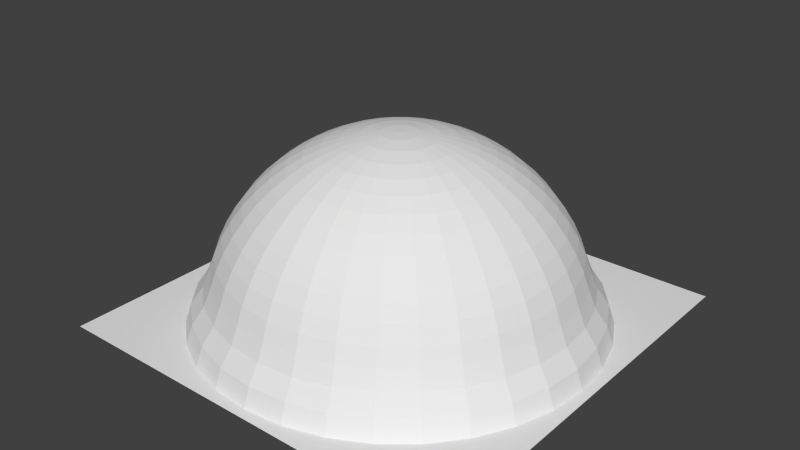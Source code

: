 # Source: empty_scene.blend  (saved by Blender 2.62.0; exported with 4.5.12 LTS)
import bpy
from mathutils import Matrix  # noqa: F401  (used for matrix-valued properties, if any)

bpy.ops.wm.read_factory_settings(use_empty=True)
scene = bpy.context.scene
scene.name = 'Scene'

# ---- collections
col_collection_1 = bpy.data.collections.new('Collection 1'); scene.collection.children.link(col_collection_1)
col_collection_2 = bpy.data.collections.new('Collection 2'); scene.collection.children.link(col_collection_2)

# ---- materials (node trees are filled in below, after node groups)
mat_groundmat = bpy.data.materials.new('GroundMat')
mat_groundmat.alpha_threshold = 0.0
mat_groundmat.use_transparent_shadow = False
mat_groundmat.roughness = 0.5
mat_skyboxmat = bpy.data.materials.new('SkyBoxMat')
mat_skyboxmat.alpha_threshold = 0.0
mat_skyboxmat.use_transparent_shadow = False
mat_skyboxmat.roughness = 0.5
mat_skyboxmat.line_color = (0.0, 0.0, 0.0, 1.0)

# ---- material node trees

# ---- world
world_world = bpy.data.worlds.new('World'); scene.world = world_world
world_world.color = (0.05088, 0.05088, 0.05088)
world_world.use_sun_shadow = False
world_world.sun_shadow_jitter_overblur = 0.0
world_world.cycles.sampling_method = 'MANUAL'
world_world.cycles.sample_map_resolution = 256

# ---- meshes
me_plane = bpy.data.meshes.new('Plane')
me_plane.from_pydata([(1.0, 1.0, 0.0), (1.0, -1.0, 0.0), (-1.0, -1.0, 0.0), (-1.0, 1.0, 0.0)], [], [(0, 3, 2, 1)])
me_plane.materials.append(mat_groundmat)
me_plane.use_remesh_preserve_volume = False
me_plane.use_remesh_preserve_attributes = False
me_plane.use_mirror_vertex_groups = False
me_plane.update()
me_sphere = bpy.data.meshes.new('Sphere')
me_sphere.from_pydata([(0.09802, 0.0, 0.9952), (0.773, 0.0, 0.6344), (1.074, 0.2137, -1.192e-07), (1.039, 0.2067, 0.1044), (0.9756, 0.1941, 0.1979), (0.9386, 0.1867, 0.2903), (0.9061, 0.1802, 0.3827), (0.865, 0.1721, 0.4714), (0.8155, 0.1622, 0.5556), (0.7582, 0.1508, 0.6344), (0.6935, 0.1379, 0.7071), (0.6222, 0.1238, 0.773), (0.5449, 0.1084, 0.8315), (0.4623, 0.09196, 0.8819), (0.3753, 0.07466, 0.9239), (0.2847, 0.05663, 0.9569), (0.1913, 0.03806, 0.9808), (0.09613, 0.01912, 0.9952), (0.09056, 0.03751, 0.9952), (0.1802, 0.07466, 0.9808), (0.2682, 0.1111, 0.9569), (0.3536, 0.1464, 0.9239), (0.4355, 0.1804, 0.8819), (0.5133, 0.2126, 0.8315), (0.5861, 0.2428, 0.773), (0.6533, 0.2706, 0.7071), (0.7142, 0.2958, 0.6344), (0.7682, 0.3182, 0.5556), (0.8148, 0.3375, 0.4714), (0.8536, 0.3536, 0.3827), (0.8841, 0.3662, 0.2903), (0.919, 0.3807, 0.1979), (0.9789, 0.4055, 0.1044), (1.012, 0.4192, -1.192e-07), (0.9108, 0.6086, -1.192e-07), (0.881, 0.5887, 0.1044), (0.8271, 0.5526, 0.1979), (0.7957, 0.5316, 0.2903), (0.7682, 0.5133, 0.3827), (0.7333, 0.49, 0.4714), (0.6913, 0.4619, 0.5556), (0.6427, 0.4295, 0.6344), (0.5879, 0.3928, 0.7071), (0.5275, 0.3525, 0.773), (0.4619, 0.3087, 0.8315), (0.392, 0.2619, 0.8819), (0.3182, 0.2126, 0.9239), (0.2414, 0.1613, 0.9569), (0.1622, 0.1084, 0.9808), (0.0815, 0.05446, 0.9952), (0.06931, 0.06931, 0.9952), (0.1379, 0.1379, 0.9808), (0.2053, 0.2053, 0.9569), (0.2706, 0.2706, 0.9239), (0.3333, 0.3333, 0.8819), (0.3928, 0.3928, 0.8315), (0.4486, 0.4486, 0.773), (0.5, 0.5, 0.7071), (0.5466, 0.5466, 0.6344), (0.5879, 0.5879, 0.5556), (0.6236, 0.6236, 0.4714), (0.6533, 0.6533, 0.3827), (0.6767, 0.6767, 0.2903), (0.7034, 0.7034, 0.1979), (0.7492, 0.7492, 0.1044), (0.7746, 0.7746, -1.192e-07), (0.6086, 0.9108, -1.192e-07), (0.5887, 0.881, 0.1044), (0.5526, 0.8271, 0.1979), (0.5316, 0.7957, 0.2903), (0.5133, 0.7682, 0.3827), (0.49, 0.7333, 0.4714), (0.4619, 0.6913, 0.5556), (0.4295, 0.6427, 0.6344), (0.3928, 0.5879, 0.7071), (0.3524, 0.5275, 0.773), (0.3087, 0.4619, 0.8315), (0.2619, 0.392, 0.8819), (0.2126, 0.3182, 0.9239), (0.1613, 0.2414, 0.9569), (0.1084, 0.1622, 0.9808), (0.05446, 0.0815, 0.9952), (0.03751, 0.09056, 0.9952), (0.07466, 0.1802, 0.9808), (0.1111, 0.2682, 0.9569), (0.1464, 0.3536, 0.9239), (0.1804, 0.4355, 0.8819), (0.2126, 0.5133, 0.8315), (0.2428, 0.5861, 0.773), (0.2706, 0.6533, 0.7071), (0.2958, 0.7142, 0.6344), (0.3182, 0.7682, 0.5556), (0.3375, 0.8148, 0.4714), (0.3536, 0.8536, 0.3827), (0.3662, 0.8841, 0.2903), (0.3807, 0.919, 0.1979), (0.4055, 0.9789, 0.1044), (0.4192, 1.012, -1.192e-07), (0.2137, 1.074, -1.192e-07), (0.2067, 1.039, 0.1044), (0.1941, 0.9756, 0.1979), (0.1867, 0.9386, 0.2903), (0.1802, 0.9061, 0.3827), (0.1721, 0.865, 0.4714), (0.1622, 0.8155, 0.5556), (0.1508, 0.7582, 0.6344), (0.1379, 0.6935, 0.7071), (0.1238, 0.6222, 0.773), (0.1084, 0.5449, 0.8315), (0.09196, 0.4623, 0.8819), (0.07466, 0.3753, 0.9239), (0.05663, 0.2847, 0.9569), (0.03806, 0.1913, 0.9808), (0.01912, 0.09613, 0.9952), (0.0, 0.09802, 0.9952), (-1.118e-08, 0.1951, 0.9808), (-2.235e-08, 0.2903, 0.9569), (-2.235e-08, 0.3827, 0.9239), (-4.47e-08, 0.4714, 0.8819), (-5.215e-08, 0.5556, 0.8315), (-2.235e-08, 0.6344, 0.773), (1.49e-08, 0.7071, 0.7071), (-7.451e-08, 0.773, 0.6344), (-8.941e-08, 0.8315, 0.5556), (-2.98e-08, 0.8819, 0.4714), (4.47e-08, 0.9239, 0.3827), (-8.941e-08, 0.9569, 0.2903), (-9.184e-08, 0.9947, 0.1979), (1.056e-08, 1.06, 0.1044), (-1.874e-07, 1.095, -1.192e-07), (-0.2137, 1.074, -1.192e-07), (-0.2067, 1.039, 0.1044), (-0.1941, 0.9756, 0.1979), (-0.1867, 0.9386, 0.2903), (-0.1802, 0.9061, 0.3827), (-0.1721, 0.865, 0.4714), (-0.1622, 0.8155, 0.5556), (-0.1508, 0.7582, 0.6344), (-0.1379, 0.6935, 0.7071), (-0.1238, 0.6222, 0.773), (-0.1084, 0.5449, 0.8315), (-0.09196, 0.4623, 0.8819), (-0.07466, 0.3753, 0.9239), (-0.05663, 0.2847, 0.9569), (-0.03806, 0.1913, 0.9808), (-0.01912, 0.09613, 0.9952), (-0.03751, 0.09056, 0.9952), (-0.07466, 0.1802, 0.9808), (-0.1111, 0.2682, 0.9569), (-0.1464, 0.3536, 0.9239), (-0.1804, 0.4355, 0.8819), (-0.2126, 0.5133, 0.8315), (-0.2428, 0.5861, 0.773), (-0.2706, 0.6533, 0.7071), (-0.2958, 0.7142, 0.6344), (-0.3182, 0.7682, 0.5556), (-0.3375, 0.8148, 0.4714), (-0.3536, 0.8536, 0.3827), (-0.3662, 0.8841, 0.2903), (-0.3807, 0.919, 0.1979), (-0.4055, 0.9789, 0.1044), (-0.4192, 1.012, -1.192e-07), (-0.6086, 0.9108, -1.192e-07), (-0.5887, 0.881, 0.1044), (-0.5526, 0.8271, 0.1979), (-0.5316, 0.7957, 0.2903), (-0.5133, 0.7682, 0.3827), (-0.49, 0.7333, 0.4714), (-0.4619, 0.6913, 0.5556), (-0.4295, 0.6427, 0.6344), (-0.3928, 0.5879, 0.7071), (-0.3524, 0.5275, 0.773), (-0.3087, 0.4619, 0.8315), (-0.2619, 0.392, 0.8819), (-0.2126, 0.3182, 0.9239), (-0.1613, 0.2414, 0.9569), (-0.1084, 0.1622, 0.9808), (-0.05446, 0.0815, 0.9952), (-0.06931, 0.06931, 0.9952), (-0.1379, 0.1379, 0.9808), (-0.2053, 0.2053, 0.9569), (-0.2706, 0.2706, 0.9239), (-0.3333, 0.3333, 0.8819), (-0.3928, 0.3928, 0.8315), (-0.4486, 0.4486, 0.773), (-0.5, 0.5, 0.7071), (-0.5466, 0.5466, 0.6344), (-0.5879, 0.5879, 0.5556), (-0.6236, 0.6236, 0.4714), (-0.6533, 0.6533, 0.3827), (-0.6767, 0.6767, 0.2903), (-0.7034, 0.7034, 0.1979), (-0.7492, 0.7492, 0.1044), (-0.7746, 0.7746, -1.192e-07), (-0.9108, 0.6086, -1.192e-07), (-0.881, 0.5887, 0.1044), (-0.8271, 0.5526, 0.1979), (-0.7957, 0.5316, 0.2903), (-0.7682, 0.5133, 0.3827), (-0.7333, 0.49, 0.4714), (-0.6913, 0.4619, 0.5556), (-0.6427, 0.4295, 0.6344), (-0.5879, 0.3928, 0.7071), (-0.5275, 0.3524, 0.773), (-0.4619, 0.3087, 0.8315), (-0.392, 0.2619, 0.8819), (-0.3182, 0.2126, 0.9239), (-0.2414, 0.1613, 0.9569), (-0.1622, 0.1084, 0.9808), (-0.0815, 0.05446, 0.9952), (-0.09056, 0.03751, 0.9952), (-0.1802, 0.07466, 0.9808), (-0.2682, 0.1111, 0.9569), (-0.3536, 0.1464, 0.9239), (-0.4355, 0.1804, 0.8819), (-0.5133, 0.2126, 0.8315), (-0.5861, 0.2428, 0.773), (-0.6533, 0.2706, 0.7071), (-0.7142, 0.2958, 0.6344), (-0.7682, 0.3182, 0.5556), (-0.8148, 0.3375, 0.4714), (-0.8536, 0.3536, 0.3827), (-0.8841, 0.3662, 0.2903), (-0.919, 0.3807, 0.1979), (-0.9789, 0.4055, 0.1044), (-1.012, 0.4192, -1.192e-07), (-1.074, 0.2137, -1.192e-07), (-1.039, 0.2067, 0.1044), (-0.9756, 0.1941, 0.1979), (-0.9386, 0.1867, 0.2903), (-0.9061, 0.1802, 0.3827), (-0.865, 0.1721, 0.4714), (-0.8155, 0.1622, 0.5556), (-0.7582, 0.1508, 0.6344), (-0.6935, 0.1379, 0.7071), (-0.6222, 0.1238, 0.773), (-0.5449, 0.1084, 0.8315), (-0.4623, 0.09196, 0.8819), (-0.3753, 0.07466, 0.9239), (-0.2847, 0.05663, 0.9569), (-0.1913, 0.03806, 0.9808), (-0.09613, 0.01912, 0.9952), (-0.09802, -9.313e-09, 0.9952), (-0.1951, -7.451e-09, 0.9808), (-0.2903, -2.608e-08, 0.9569), (-0.3827, -5.215e-08, 0.9239), (-0.4714, -5.96e-08, 0.8819), (-0.5556, -9.686e-08, 0.8315), (-0.6344, -1.49e-08, 0.773), (-0.7071, -1.49e-08, 0.7071), (-0.773, -1.043e-07, 0.6344), (-0.8315, -1.043e-07, 0.5556), (-0.8819, -1.49e-08, 0.4714), (-0.9239, 2.98e-08, 0.3827), (-0.9569, -1.639e-07, 0.2903), (-0.9947, -1.394e-07, 0.1979), (-1.06, -1.264e-07, 0.1044), (-1.095, -3.818e-07, -1.192e-07), (-1.074, -0.2137, -1.192e-07), (-1.039, -0.2067, 0.1044), (-0.9756, -0.1941, 0.1979), (-0.9386, -0.1867, 0.2903), (-0.9061, -0.1802, 0.3827), (-0.865, -0.1721, 0.4714), (-0.8155, -0.1622, 0.5556), (-0.7582, -0.1508, 0.6344), (-0.6935, -0.1379, 0.7071), (-0.6222, -0.1238, 0.773), (-0.5449, -0.1084, 0.8315), (-0.4623, -0.09196, 0.8819), (-0.3753, -0.07466, 0.9239), (-0.2847, -0.05663, 0.9569), (-0.1913, -0.03806, 0.9808), (-0.09613, -0.01912, 0.9952), (-0.09056, -0.03751, 0.9952), (-0.1802, -0.07466, 0.9808), (-0.2682, -0.1111, 0.9569), (-0.3536, -0.1464, 0.9239), (-0.4355, -0.1804, 0.8819), (-0.5133, -0.2126, 0.8315), (-0.5861, -0.2428, 0.773), (-0.6533, -0.2706, 0.7071), (-0.7142, -0.2958, 0.6344), (-0.7682, -0.3182, 0.5556), (-0.8148, -0.3375, 0.4714), (-0.8536, -0.3536, 0.3827), (-0.8841, -0.3662, 0.2903), (-0.919, -0.3807, 0.1979), (-0.9789, -0.4055, 0.1044), (-1.012, -0.4192, -1.192e-07), (-0.9108, -0.6086, -1.192e-07), (-0.881, -0.5887, 0.1044), (-0.8271, -0.5526, 0.1979), (-0.7957, -0.5316, 0.2903), (-0.7682, -0.5133, 0.3827), (-0.7333, -0.49, 0.4714), (-0.6913, -0.4619, 0.5556), (-0.6427, -0.4295, 0.6344), (-0.5879, -0.3928, 0.7071), (-0.5275, -0.3524, 0.773), (-0.4619, -0.3087, 0.8315), (-0.392, -0.2619, 0.8819), (-0.3182, -0.2126, 0.9239), (-0.2414, -0.1613, 0.9569), (-0.1622, -0.1084, 0.9808), (-0.0815, -0.05446, 0.9952), (-0.06931, -0.06931, 0.9952), (-0.1379, -0.1379, 0.9808), (-0.2053, -0.2053, 0.9569), (-0.2706, -0.2706, 0.9239), (-0.3333, -0.3333, 0.8819), (-0.3928, -0.3928, 0.8315), (-0.4486, -0.4486, 0.773), (-0.5, -0.5, 0.7071), (-0.5466, -0.5466, 0.6344), (-0.5879, -0.5879, 0.5556), (-0.6236, -0.6236, 0.4714), (-0.6533, -0.6533, 0.3827), (-0.6767, -0.6767, 0.2903), (-0.7034, -0.7034, 0.1979), (-0.7492, -0.7492, 0.1044), (-0.7746, -0.7746, -1.192e-07), (-0.6086, -0.9108, -1.192e-07), (-0.5887, -0.881, 0.1044), (-0.5526, -0.8271, 0.1979), (-0.5316, -0.7957, 0.2903), (-0.5133, -0.7682, 0.3827), (-0.49, -0.7333, 0.4714), (-0.4619, -0.6913, 0.5556), (-0.4295, -0.6427, 0.6344), (-0.3928, -0.5879, 0.7071), (-0.3524, -0.5275, 0.773), (-0.3087, -0.4619, 0.8315), (-0.2619, -0.392, 0.8819), (-0.2126, -0.3182, 0.9239), (-0.1613, -0.2414, 0.9569), (-0.1084, -0.1622, 0.9808), (-0.05446, -0.0815, 0.9952), (-0.03751, -0.09056, 0.9952), (-0.07466, -0.1802, 0.9808), (-0.1111, -0.2682, 0.9569), (-0.1464, -0.3536, 0.9239), (-0.1804, -0.4355, 0.8819), (-0.2126, -0.5133, 0.8315), (-0.2428, -0.5861, 0.773), (-0.2706, -0.6533, 0.7071), (-0.2958, -0.7142, 0.6344), (-0.3182, -0.7682, 0.5556), (-0.3375, -0.8148, 0.4714), (-0.3536, -0.8536, 0.3827), (-0.3662, -0.8841, 0.2903), (-0.3807, -0.919, 0.1979), (-0.4055, -0.9789, 0.1044), (-0.4192, -1.012, -1.192e-07), (-0.2137, -1.074, -1.192e-07), (-0.2067, -1.039, 0.1044), (-0.1941, -0.9756, 0.1979), (-0.1867, -0.9386, 0.2903), (-0.1802, -0.9061, 0.3827), (-0.1721, -0.865, 0.4714), (-0.1622, -0.8155, 0.5556), (-0.1508, -0.7582, 0.6344), (-0.1379, -0.6935, 0.7071), (-0.1238, -0.6222, 0.773), (-0.1084, -0.5449, 0.8315), (-0.09196, -0.4623, 0.8819), (-0.07466, -0.3753, 0.9239), (-0.05663, -0.2847, 0.9569), (-0.03806, -0.1913, 0.9808), (-0.01912, -0.09613, 0.9952), (0.0, 0.0, 1.0), (1.863e-08, -0.09802, 0.9952), (1.863e-08, -0.1951, 0.9808), (5.215e-08, -0.2903, 0.9569), (5.215e-08, -0.3827, 0.9239), (9.686e-08, -0.4714, 0.8819), (1.49e-07, -0.5556, 0.8315), (5.96e-08, -0.6344, 0.773), (2.98e-08, -0.7071, 0.7071), (1.341e-07, -0.773, 0.6344), (1.639e-07, -0.8315, 0.5556), (8.941e-08, -0.8819, 0.4714), (1.49e-08, -0.9239, 0.3827), (1.937e-07, -0.9569, 0.2903), (2.709e-07, -0.9947, 0.1979), (1.692e-07, -1.06, 0.1044), (4.819e-07, -1.095, -1.192e-07), (0.2137, -1.074, -1.192e-07), (0.2067, -1.039, 0.1044), (0.1941, -0.9756, 0.1979), (0.1867, -0.9386, 0.2903), (0.1802, -0.9061, 0.3827), (0.1721, -0.865, 0.4714), (0.1622, -0.8155, 0.5556), (0.1508, -0.7582, 0.6344), (0.1379, -0.6935, 0.7071), (0.1238, -0.6222, 0.773), (0.1084, -0.5449, 0.8315), (0.09196, -0.4623, 0.8819), (0.07466, -0.3753, 0.9239), (0.05663, -0.2847, 0.9569), (0.03806, -0.1913, 0.9808), (0.01912, -0.09613, 0.9952), (0.03751, -0.09056, 0.9952), (0.07466, -0.1802, 0.9808), (0.1111, -0.2682, 0.9569), (0.1464, -0.3536, 0.9239), (0.1804, -0.4355, 0.8819), (0.2126, -0.5133, 0.8315), (0.2428, -0.5861, 0.773), (0.2706, -0.6533, 0.7071), (0.2958, -0.7142, 0.6344), (0.3182, -0.7682, 0.5556), (0.3375, -0.8148, 0.4714), (0.3536, -0.8536, 0.3827), (0.3662, -0.8841, 0.2903), (0.3807, -0.919, 0.1979), (0.4055, -0.9789, 0.1044), (0.4192, -1.012, -1.192e-07), (0.6086, -0.9108, -1.192e-07), (0.5887, -0.881, 0.1044), (0.5526, -0.8271, 0.1979), (0.5316, -0.7957, 0.2903), (0.5133, -0.7682, 0.3827), (0.49, -0.7333, 0.4714), (0.4619, -0.6913, 0.5556), (0.4295, -0.6427, 0.6344), (0.3928, -0.5879, 0.7071), (0.3524, -0.5275, 0.773), (0.3087, -0.4619, 0.8315), (0.2619, -0.392, 0.8819), (0.2126, -0.3182, 0.9239), (0.1613, -0.2414, 0.9569), (0.1084, -0.1622, 0.9808), (0.05446, -0.0815, 0.9952), (0.06931, -0.06931, 0.9952), (0.1379, -0.1379, 0.9808), (0.2053, -0.2053, 0.9569), (0.2706, -0.2706, 0.9239), (0.3333, -0.3333, 0.8819), (0.3928, -0.3928, 0.8315), (0.4486, -0.4486, 0.773), (0.5, -0.5, 0.7071), (0.5466, -0.5466, 0.6344), (0.5879, -0.5879, 0.5556), (0.6236, -0.6236, 0.4714), (0.6533, -0.6533, 0.3827), (0.6767, -0.6767, 0.2903), (0.7034, -0.7033, 0.1979), (0.7492, -0.7492, 0.1044), (0.7746, -0.7746, -1.192e-07), (0.9108, -0.6086, -1.192e-07), (0.881, -0.5887, 0.1044), (0.8271, -0.5526, 0.1979), (0.7957, -0.5316, 0.2903), (0.7682, -0.5133, 0.3827), (0.7333, -0.49, 0.4714), (0.6913, -0.4619, 0.5556), (0.6427, -0.4295, 0.6344), (0.5879, -0.3928, 0.7071), (0.5275, -0.3524, 0.773), (0.4619, -0.3087, 0.8315), (0.392, -0.2619, 0.8819), (0.3182, -0.2126, 0.9239), (0.2414, -0.1613, 0.9569), (0.1622, -0.1084, 0.9808), (0.0815, -0.05446, 0.9952), (0.09056, -0.03751, 0.9952), (0.1802, -0.07466, 0.9808), (0.2682, -0.1111, 0.9569), (0.3536, -0.1464, 0.9239), (0.4355, -0.1804, 0.8819), (0.5133, -0.2126, 0.8315), (0.5861, -0.2428, 0.773), (0.6533, -0.2706, 0.7071), (0.7142, -0.2958, 0.6344), (0.7682, -0.3182, 0.5556), (0.8148, -0.3375, 0.4714), (0.8536, -0.3536, 0.3827), (0.8841, -0.3662, 0.2903), (0.919, -0.3807, 0.1979), (0.9789, -0.4055, 0.1044), (1.012, -0.4192, -1.192e-07), (1.074, -0.2137, -1.192e-07), (1.039, -0.2067, 0.1044), (0.9756, -0.1941, 0.1979), (0.9386, -0.1867, 0.2903), (0.9061, -0.1802, 0.3827), (0.865, -0.1721, 0.4714), (0.8155, -0.1622, 0.5556), (0.7582, -0.1508, 0.6344), (0.6935, -0.1379, 0.7071), (0.6222, -0.1238, 0.773), (0.5449, -0.1084, 0.8315), (0.4623, -0.09196, 0.8819), (0.3753, -0.07466, 0.9239), (0.2847, -0.05663, 0.9569), (0.1913, -0.03806, 0.9808), (0.09613, -0.01912, 0.9952), (0.1951, 1.49e-08, 0.9808), (0.2903, 6.706e-08, 0.9569), (0.3827, 6.706e-08, 0.9239), (0.4714, 8.941e-08, 0.8819), (0.5556, 2.161e-07, 0.8315), (0.6344, 9.686e-08, 0.773), (0.7071, 8.941e-08, 0.7071), (0.8315, 2.235e-07, 0.5556), (0.8819, 1.341e-07, 0.4714), (0.9239, 5.96e-08, 0.3827), (0.9569, 2.831e-07, 0.2903), (0.9947, 2.838e-07, 0.1979), (1.06, 1.75e-07, 0.1044), (1.095, 4.997e-07, -1.192e-07)], [], [(511, 512, 2, 3), (510, 511, 3, 4), (509, 510, 4, 5), (508, 509, 5, 6), (507, 508, 6, 7), (506, 507, 7, 8), (1, 506, 8, 9), (505, 1, 9, 10), (504, 505, 10, 11), (503, 504, 11, 12), (502, 503, 12, 13), (501, 502, 13, 14), (500, 501, 14, 15), (499, 500, 15, 16), (0, 499, 16, 17), (370, 0, 17), (370, 17, 18), (17, 16, 19, 18), (16, 15, 20, 19), (15, 14, 21, 20), (14, 13, 22, 21), (13, 12, 23, 22), (12, 11, 24, 23), (11, 10, 25, 24), (10, 9, 26, 25), (9, 8, 27, 26), (8, 7, 28, 27), (7, 6, 29, 28), (6, 5, 30, 29), (5, 4, 31, 30), (4, 3, 32, 31), (3, 2, 33, 32), (32, 33, 34, 35), (31, 32, 35, 36), (30, 31, 36, 37), (29, 30, 37, 38), (28, 29, 38, 39), (27, 28, 39, 40), (26, 27, 40, 41), (25, 26, 41, 42), (24, 25, 42, 43), (23, 24, 43, 44), (22, 23, 44, 45), (21, 22, 45, 46), (20, 21, 46, 47), (19, 20, 47, 48), (18, 19, 48, 49), (370, 18, 49), (370, 49, 50), (49, 48, 51, 50), (48, 47, 52, 51), (47, 46, 53, 52), (46, 45, 54, 53), (45, 44, 55, 54), (44, 43, 56, 55), (43, 42, 57, 56), (42, 41, 58, 57), (41, 40, 59, 58), (40, 39, 60, 59), (39, 38, 61, 60), (38, 37, 62, 61), (37, 36, 63, 62), (36, 35, 64, 63), (35, 34, 65, 64), (64, 65, 66, 67), (63, 64, 67, 68), (62, 63, 68, 69), (61, 62, 69, 70), (60, 61, 70, 71), (59, 60, 71, 72), (58, 59, 72, 73), (57, 58, 73, 74), (56, 57, 74, 75), (55, 56, 75, 76), (54, 55, 76, 77), (53, 54, 77, 78), (52, 53, 78, 79), (51, 52, 79, 80), (50, 51, 80, 81), (370, 50, 81), (370, 81, 82), (81, 80, 83, 82), (80, 79, 84, 83), (79, 78, 85, 84), (78, 77, 86, 85), (77, 76, 87, 86), (76, 75, 88, 87), (75, 74, 89, 88), (74, 73, 90, 89), (73, 72, 91, 90), (72, 71, 92, 91), (71, 70, 93, 92), (70, 69, 94, 93), (69, 68, 95, 94), (68, 67, 96, 95), (67, 66, 97, 96), (96, 97, 98, 99), (95, 96, 99, 100), (94, 95, 100, 101), (93, 94, 101, 102), (92, 93, 102, 103), (91, 92, 103, 104), (90, 91, 104, 105), (89, 90, 105, 106), (88, 89, 106, 107), (87, 88, 107, 108), (86, 87, 108, 109), (85, 86, 109, 110), (84, 85, 110, 111), (83, 84, 111, 112), (82, 83, 112, 113), (370, 82, 113), (370, 113, 114), (113, 112, 115, 114), (112, 111, 116, 115), (111, 110, 117, 116), (110, 109, 118, 117), (109, 108, 119, 118), (108, 107, 120, 119), (107, 106, 121, 120), (106, 105, 122, 121), (105, 104, 123, 122), (104, 103, 124, 123), (103, 102, 125, 124), (102, 101, 126, 125), (101, 100, 127, 126), (100, 99, 128, 127), (99, 98, 129, 128), (128, 129, 130, 131), (127, 128, 131, 132), (126, 127, 132, 133), (125, 126, 133, 134), (124, 125, 134, 135), (123, 124, 135, 136), (122, 123, 136, 137), (121, 122, 137, 138), (120, 121, 138, 139), (119, 120, 139, 140), (118, 119, 140, 141), (117, 118, 141, 142), (116, 117, 142, 143), (115, 116, 143, 144), (114, 115, 144, 145), (370, 114, 145), (370, 145, 146), (145, 144, 147, 146), (144, 143, 148, 147), (143, 142, 149, 148), (142, 141, 150, 149), (141, 140, 151, 150), (140, 139, 152, 151), (139, 138, 153, 152), (138, 137, 154, 153), (137, 136, 155, 154), (136, 135, 156, 155), (135, 134, 157, 156), (134, 133, 158, 157), (133, 132, 159, 158), (132, 131, 160, 159), (131, 130, 161, 160), (160, 161, 162, 163), (159, 160, 163, 164), (158, 159, 164, 165), (157, 158, 165, 166), (156, 157, 166, 167), (155, 156, 167, 168), (154, 155, 168, 169), (153, 154, 169, 170), (152, 153, 170, 171), (151, 152, 171, 172), (150, 151, 172, 173), (149, 150, 173, 174), (148, 149, 174, 175), (147, 148, 175, 176), (146, 147, 176, 177), (370, 146, 177), (370, 177, 178), (177, 176, 179, 178), (176, 175, 180, 179), (175, 174, 181, 180), (174, 173, 182, 181), (173, 172, 183, 182), (172, 171, 184, 183), (171, 170, 185, 184), (170, 169, 186, 185), (169, 168, 187, 186), (168, 167, 188, 187), (167, 166, 189, 188), (166, 165, 190, 189), (165, 164, 191, 190), (164, 163, 192, 191), (163, 162, 193, 192), (192, 193, 194, 195), (191, 192, 195, 196), (190, 191, 196, 197), (189, 190, 197, 198), (188, 189, 198, 199), (187, 188, 199, 200), (186, 187, 200, 201), (185, 186, 201, 202), (184, 185, 202, 203), (183, 184, 203, 204), (182, 183, 204, 205), (181, 182, 205, 206), (180, 181, 206, 207), (179, 180, 207, 208), (178, 179, 208, 209), (370, 178, 209), (370, 209, 210), (209, 208, 211, 210), (208, 207, 212, 211), (207, 206, 213, 212), (206, 205, 214, 213), (205, 204, 215, 214), (204, 203, 216, 215), (203, 202, 217, 216), (202, 201, 218, 217), (201, 200, 219, 218), (200, 199, 220, 219), (199, 198, 221, 220), (198, 197, 222, 221), (197, 196, 223, 222), (196, 195, 224, 223), (195, 194, 225, 224), (224, 225, 226, 227), (223, 224, 227, 228), (222, 223, 228, 229), (221, 222, 229, 230), (220, 221, 230, 231), (219, 220, 231, 232), (218, 219, 232, 233), (217, 218, 233, 234), (216, 217, 234, 235), (215, 216, 235, 236), (214, 215, 236, 237), (213, 214, 237, 238), (212, 213, 238, 239), (211, 212, 239, 240), (210, 211, 240, 241), (370, 210, 241), (370, 241, 242), (241, 240, 243, 242), (240, 239, 244, 243), (239, 238, 245, 244), (238, 237, 246, 245), (237, 236, 247, 246), (236, 235, 248, 247), (235, 234, 249, 248), (234, 233, 250, 249), (233, 232, 251, 250), (232, 231, 252, 251), (231, 230, 253, 252), (230, 229, 254, 253), (229, 228, 255, 254), (228, 227, 256, 255), (227, 226, 257, 256), (256, 257, 258, 259), (255, 256, 259, 260), (254, 255, 260, 261), (253, 254, 261, 262), (252, 253, 262, 263), (251, 252, 263, 264), (250, 251, 264, 265), (249, 250, 265, 266), (248, 249, 266, 267), (247, 248, 267, 268), (246, 247, 268, 269), (245, 246, 269, 270), (244, 245, 270, 271), (243, 244, 271, 272), (242, 243, 272, 273), (370, 242, 273), (370, 273, 274), (273, 272, 275, 274), (272, 271, 276, 275), (271, 270, 277, 276), (270, 269, 278, 277), (269, 268, 279, 278), (268, 267, 280, 279), (267, 266, 281, 280), (266, 265, 282, 281), (265, 264, 283, 282), (264, 263, 284, 283), (263, 262, 285, 284), (262, 261, 286, 285), (261, 260, 287, 286), (260, 259, 288, 287), (259, 258, 289, 288), (288, 289, 290, 291), (287, 288, 291, 292), (286, 287, 292, 293), (285, 286, 293, 294), (284, 285, 294, 295), (283, 284, 295, 296), (282, 283, 296, 297), (281, 282, 297, 298), (280, 281, 298, 299), (279, 280, 299, 300), (278, 279, 300, 301), (277, 278, 301, 302), (276, 277, 302, 303), (275, 276, 303, 304), (274, 275, 304, 305), (370, 274, 305), (370, 305, 306), (305, 304, 307, 306), (304, 303, 308, 307), (303, 302, 309, 308), (302, 301, 310, 309), (301, 300, 311, 310), (300, 299, 312, 311), (299, 298, 313, 312), (298, 297, 314, 313), (297, 296, 315, 314), (296, 295, 316, 315), (295, 294, 317, 316), (294, 293, 318, 317), (293, 292, 319, 318), (292, 291, 320, 319), (291, 290, 321, 320), (320, 321, 322, 323), (319, 320, 323, 324), (318, 319, 324, 325), (317, 318, 325, 326), (316, 317, 326, 327), (315, 316, 327, 328), (314, 315, 328, 329), (313, 314, 329, 330), (312, 313, 330, 331), (311, 312, 331, 332), (310, 311, 332, 333), (309, 310, 333, 334), (308, 309, 334, 335), (307, 308, 335, 336), (306, 307, 336, 337), (370, 306, 337), (370, 337, 338), (337, 336, 339, 338), (336, 335, 340, 339), (335, 334, 341, 340), (334, 333, 342, 341), (333, 332, 343, 342), (332, 331, 344, 343), (331, 330, 345, 344), (330, 329, 346, 345), (329, 328, 347, 346), (328, 327, 348, 347), (327, 326, 349, 348), (326, 325, 350, 349), (325, 324, 351, 350), (324, 323, 352, 351), (323, 322, 353, 352), (352, 353, 354, 355), (351, 352, 355, 356), (350, 351, 356, 357), (349, 350, 357, 358), (348, 349, 358, 359), (347, 348, 359, 360), (346, 347, 360, 361), (345, 346, 361, 362), (344, 345, 362, 363), (343, 344, 363, 364), (342, 343, 364, 365), (341, 342, 365, 366), (340, 341, 366, 367), (339, 340, 367, 368), (338, 339, 368, 369), (370, 338, 369), (370, 369, 371), (369, 368, 372, 371), (368, 367, 373, 372), (367, 366, 374, 373), (366, 365, 375, 374), (365, 364, 376, 375), (364, 363, 377, 376), (363, 362, 378, 377), (362, 361, 379, 378), (361, 360, 380, 379), (360, 359, 381, 380), (359, 358, 382, 381), (358, 357, 383, 382), (357, 356, 384, 383), (356, 355, 385, 384), (355, 354, 386, 385), (385, 386, 387, 388), (384, 385, 388, 389), (383, 384, 389, 390), (382, 383, 390, 391), (381, 382, 391, 392), (380, 381, 392, 393), (379, 380, 393, 394), (378, 379, 394, 395), (377, 378, 395, 396), (376, 377, 396, 397), (375, 376, 397, 398), (374, 375, 398, 399), (373, 374, 399, 400), (372, 373, 400, 401), (371, 372, 401, 402), (370, 371, 402), (370, 402, 403), (402, 401, 404, 403), (401, 400, 405, 404), (400, 399, 406, 405), (399, 398, 407, 406), (398, 397, 408, 407), (397, 396, 409, 408), (396, 395, 410, 409), (395, 394, 411, 410), (394, 393, 412, 411), (393, 392, 413, 412), (392, 391, 414, 413), (391, 390, 415, 414), (390, 389, 416, 415), (389, 388, 417, 416), (388, 387, 418, 417), (417, 418, 419, 420), (416, 417, 420, 421), (415, 416, 421, 422), (414, 415, 422, 423), (413, 414, 423, 424), (412, 413, 424, 425), (411, 412, 425, 426), (410, 411, 426, 427), (409, 410, 427, 428), (408, 409, 428, 429), (407, 408, 429, 430), (406, 407, 430, 431), (405, 406, 431, 432), (404, 405, 432, 433), (403, 404, 433, 434), (370, 403, 434), (370, 434, 435), (434, 433, 436, 435), (433, 432, 437, 436), (432, 431, 438, 437), (431, 430, 439, 438), (430, 429, 440, 439), (429, 428, 441, 440), (428, 427, 442, 441), (427, 426, 443, 442), (426, 425, 444, 443), (425, 424, 445, 444), (424, 423, 446, 445), (423, 422, 447, 446), (422, 421, 448, 447), (421, 420, 449, 448), (420, 419, 450, 449), (449, 450, 451, 452), (448, 449, 452, 453), (447, 448, 453, 454), (446, 447, 454, 455), (445, 446, 455, 456), (444, 445, 456, 457), (443, 444, 457, 458), (442, 443, 458, 459), (441, 442, 459, 460), (440, 441, 460, 461), (439, 440, 461, 462), (438, 439, 462, 463), (437, 438, 463, 464), (436, 437, 464, 465), (435, 436, 465, 466), (370, 435, 466), (370, 466, 467), (466, 465, 468, 467), (465, 464, 469, 468), (464, 463, 470, 469), (463, 462, 471, 470), (462, 461, 472, 471), (461, 460, 473, 472), (460, 459, 474, 473), (459, 458, 475, 474), (458, 457, 476, 475), (457, 456, 477, 476), (456, 455, 478, 477), (455, 454, 479, 478), (454, 453, 480, 479), (453, 452, 481, 480), (452, 451, 482, 481), (481, 482, 483, 484), (480, 481, 484, 485), (479, 480, 485, 486), (478, 479, 486, 487), (477, 478, 487, 488), (476, 477, 488, 489), (475, 476, 489, 490), (474, 475, 490, 491), (473, 474, 491, 492), (472, 473, 492, 493), (471, 472, 493, 494), (470, 471, 494, 495), (469, 470, 495, 496), (468, 469, 496, 497), (467, 468, 497, 498), (370, 467, 498), (498, 0, 370), (499, 0, 498, 497), (497, 496, 500, 499), (496, 495, 501, 500), (495, 494, 502, 501), (494, 493, 503, 502), (493, 492, 504, 503), (492, 491, 505, 504), (491, 490, 1, 505), (490, 489, 506, 1), (489, 488, 507, 506), (488, 487, 508, 507), (487, 486, 509, 508), (486, 485, 510, 509), (485, 484, 511, 510), (484, 483, 512, 511)])
me_sphere.materials.append(mat_skyboxmat)
me_sphere.use_remesh_preserve_volume = False
me_sphere.use_remesh_preserve_attributes = False
me_sphere.use_mirror_vertex_groups = False
me_sphere.update()

# ---- objects
ob_plane = bpy.data.objects.new('Plane', me_plane)
ob_sphere = bpy.data.objects.new('Sphere', me_sphere)

# ---- transforms, parenting, visibility, modifiers, constraints
ob_plane.location = (0.0, 0.0, 0.0)
ob_plane.scale = (26.39, 26.39, 26.39)
ob_plane.lineart.crease_threshold = 0.0
ob_sphere.location = (0.0, 0.0, 0.0)
ob_sphere.scale = (22.99, 22.99, 22.99)
ob_sphere.lineart.crease_threshold = 0.0

# ---- collection membership
col_collection_1.objects.link(ob_plane)
col_collection_2.objects.link(ob_sphere)

# ---- scene / render settings (as saved in the file)
scene.frame_start = 1; scene.frame_end = 100; scene.frame_set(1)
scene.render.engine = 'BLENDER_EEVEE_NEXT'
scene.render.image_settings.color_mode = 'RGB'
scene.render.image_settings.compression = 90
scene.render.resolution_percentage = 50
scene.render.dither_intensity = 0.0
scene.render.bake_margin = 2
scene.render.bake_bias = 0.0
scene.cycles.use_denoising = False
scene.cycles.samples = 10
scene.cycles.sampling_pattern = 'TABULATED_SOBOL'
scene.cycles.light_sampling_threshold = 0.0
scene.cycles.use_adaptive_sampling = False
scene.cycles.use_light_tree = False
scene.cycles.blur_glossy = 0.0
scene.cycles.volume_bounces = 1
scene.cycles.pixel_filter_type = 'GAUSSIAN'
scene.cycles.sample_clamp_indirect = 0.0
scene.view_settings.view_transform = 'Standard'
bpy.context.view_layer.update()

# ---- added for rendering (the .blend has no active camera and no usable light): camera, sun
cam_auto = bpy.data.cameras.new('AutoCamera')
cam_auto.lens = 50.0
cam_auto.sensor_width = 36.0
cam_auto.clip_end = 1268.37
ob_auto_camera = bpy.data.objects.new('AutoCamera', cam_auto)
scene.collection.objects.link(ob_auto_camera)
ob_auto_camera.location = (72.2724, -86.7268, 69.3136)
ob_auto_camera.rotation_euler = (1.09748, -7.21219e-08, 0.694738)
scene.camera = ob_auto_camera
light_auto_sun = bpy.data.lights.new('AutoSun', 'SUN')
light_auto_sun.energy = 3.0
light_auto_sun.angle = 0.0523599
ob_auto_sun = bpy.data.objects.new('AutoSun', light_auto_sun)
scene.collection.objects.link(ob_auto_sun)
ob_auto_sun.rotation_euler = (0.872665, 0.174533, 0.523599)
bpy.context.view_layer.update()
